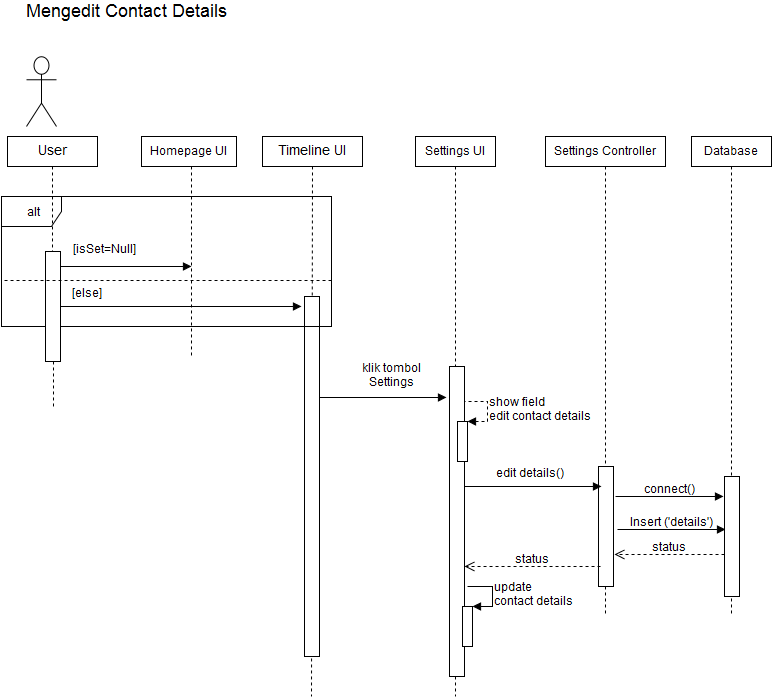

The diagram above was exported from draw.io. Its source (the exported page's mxGraphModel, read from the mxfile embedded in the PNG):
<mxGraphModel dx="880" dy="482" grid="1" gridSize="10" guides="1" tooltips="1" connect="1" arrows="1" fold="1" page="1" pageScale="1" pageWidth="1169" pageHeight="826" background="#ffffff" math="0" shadow="0">
  <root>
    <mxCell id="0" />
    <mxCell id="1" parent="0" />
    <mxCell id="27475be1b2145cbc-23" value="" style="endArrow=none;html=1;exitX=0.5;exitY=1;startArrow=none;startFill=0;endFill=0;dashed=1;" edge="1" parent="1" source="27475be1b2145cbc-11">
      <mxGeometry x="710" y="190" width="50" height="50" as="geometry">
        <mxPoint x="675" y="190" as="sourcePoint" />
        <mxPoint x="654" y="640" as="targetPoint" />
      </mxGeometry>
    </mxCell>
    <mxCell id="27475be1b2145cbc-1" value="" style="shape=umlActor;verticalLabelPosition=bottom;labelBackgroundColor=#ffffff;verticalAlign=top;html=1;" vertex="1" parent="1">
      <mxGeometry x="75" y="80" width="30" height="70" as="geometry" />
    </mxCell>
    <mxCell id="27475be1b2145cbc-2" value="&lt;font style=&quot;font-size: 14px&quot;&gt;Timeline UI&lt;br&gt;&lt;/font&gt;" style="html=1;" vertex="1" parent="1">
      <mxGeometry x="311" y="160" width="100" height="30" as="geometry" />
    </mxCell>
    <mxCell id="27475be1b2145cbc-4" value="" style="endArrow=none;html=1;exitX=0.5;exitY=1;startArrow=none;startFill=0;endFill=0;dashed=1;" edge="1" parent="1" source="27475be1b2145cbc-2">
      <mxGeometry width="50" height="50" relative="1" as="geometry">
        <mxPoint x="110" y="60" as="sourcePoint" />
        <mxPoint x="360" y="720" as="targetPoint" />
      </mxGeometry>
    </mxCell>
    <mxCell id="27475be1b2145cbc-6" value="&lt;font style=&quot;font-size: 14px&quot;&gt;User&lt;/font&gt;" style="html=1;" vertex="1" parent="1">
      <mxGeometry x="56" y="160" width="90" height="30" as="geometry" />
    </mxCell>
    <mxCell id="27475be1b2145cbc-7" value="" style="endArrow=none;html=1;exitX=0.5;exitY=1;startArrow=none;startFill=0;endFill=0;dashed=1;" edge="1" parent="1" source="27475be1b2145cbc-3">
      <mxGeometry x="100" y="190" width="50" height="50" as="geometry">
        <mxPoint x="20" y="70" as="sourcePoint" />
        <mxPoint x="100" y="350" as="targetPoint" />
      </mxGeometry>
    </mxCell>
    <mxCell id="27475be1b2145cbc-8" value="" style="endArrow=none;html=1;exitX=0.5;exitY=1;startArrow=none;startFill=0;endFill=0;dashed=1;" edge="1" parent="1" source="27475be1b2145cbc-3">
      <mxGeometry x="100" y="190" width="50" height="50" as="geometry">
        <mxPoint x="100" y="190" as="sourcePoint" />
        <mxPoint x="102" y="430" as="targetPoint" />
      </mxGeometry>
    </mxCell>
    <mxCell id="27475be1b2145cbc-9" value="Settings UI&lt;br&gt;" style="html=1;" vertex="1" parent="1">
      <mxGeometry x="464" y="160" width="80" height="30" as="geometry" />
    </mxCell>
    <mxCell id="27475be1b2145cbc-10" value="" style="endArrow=none;html=1;exitX=0.5;exitY=1;startArrow=none;startFill=0;endFill=0;dashed=1;" edge="1" parent="1" source="27475be1b2145cbc-19">
      <mxGeometry x="510" y="190" width="50" height="50" as="geometry">
        <mxPoint x="260" y="60" as="sourcePoint" />
        <mxPoint x="510" y="500" as="targetPoint" />
      </mxGeometry>
    </mxCell>
    <mxCell id="27475be1b2145cbc-11" value="Settings Controller&lt;br&gt;" style="html=1;" vertex="1" parent="1">
      <mxGeometry x="594" y="160" width="120" height="30" as="geometry" />
    </mxCell>
    <mxCell id="27475be1b2145cbc-13" value="&lt;font style=&quot;font-size: 12px&quot;&gt;[isSet=Null]&lt;/font&gt;" style="html=1;verticalAlign=bottom;endArrow=block;" edge="1" parent="1">
      <mxGeometry x="-0.3115" y="10" width="80" relative="1" as="geometry">
        <mxPoint x="108" y="290" as="sourcePoint" />
        <mxPoint x="240" y="290" as="targetPoint" />
        <mxPoint as="offset" />
      </mxGeometry>
    </mxCell>
    <mxCell id="27475be1b2145cbc-14" value="" style="html=1;points=[];perimeter=orthogonalPerimeter;" vertex="1" parent="1">
      <mxGeometry x="353" y="320" width="15" height="360" as="geometry" />
    </mxCell>
    <mxCell id="27475be1b2145cbc-20" value="" style="endArrow=none;html=1;exitX=0.5;exitY=1;startArrow=none;startFill=0;endFill=0;dashed=1;" edge="1" parent="1" source="27475be1b2145cbc-9">
      <mxGeometry x="510" y="190" width="50" height="50" as="geometry">
        <mxPoint x="510" y="190" as="sourcePoint" />
        <mxPoint x="504" y="720" as="targetPoint" />
      </mxGeometry>
    </mxCell>
    <mxCell id="27475be1b2145cbc-22" value="" style="html=1;points=[];perimeter=orthogonalPerimeter;" vertex="1" parent="1">
      <mxGeometry x="647" y="490" width="15" height="120" as="geometry" />
    </mxCell>
    <mxCell id="27475be1b2145cbc-29" value="&lt;font style=&quot;font-size: 12px&quot;&gt;update&lt;br&gt;contact details&lt;br&gt;&lt;/font&gt;" style="edgeStyle=orthogonalEdgeStyle;html=1;align=left;spacingLeft=2;endArrow=block;rounded=0;entryX=1;entryY=0;" edge="1" parent="1">
      <mxGeometry relative="1" as="geometry">
        <mxPoint x="516" y="610" as="sourcePoint" />
        <Array as="points">
          <mxPoint x="541" y="610" />
        </Array>
        <mxPoint x="521" y="630" as="targetPoint" />
      </mxGeometry>
    </mxCell>
    <mxCell id="27475be1b2145cbc-30" value="&lt;font style=&quot;font-size: 18px&quot;&gt;Mengedit Contact Details&lt;br&gt;&lt;/font&gt;" style="text;html=1;resizable=0;points=[];autosize=1;align=left;verticalAlign=top;spacingTop=-4;" vertex="1" parent="1">
      <mxGeometry x="75" y="25" width="220" height="20" as="geometry" />
    </mxCell>
    <mxCell id="4d6b511f3568e07c-1" value="alt" style="shape=umlFrame;whiteSpace=wrap;html=1;" vertex="1" parent="1">
      <mxGeometry x="50" y="220" width="330" height="130" as="geometry" />
    </mxCell>
    <mxCell id="4d6b511f3568e07c-2" value="Homepage UI&lt;br&gt;" style="html=1;" vertex="1" parent="1">
      <mxGeometry x="190" y="160" width="95" height="30" as="geometry" />
    </mxCell>
    <mxCell id="4d6b511f3568e07c-3" value="" style="endArrow=none;html=1;exitX=0.5;exitY=1;startArrow=none;startFill=0;endFill=0;dashed=1;" edge="1" parent="1">
      <mxGeometry x="275" y="190" width="50" height="50" as="geometry">
        <mxPoint x="240" y="190" as="sourcePoint" />
        <mxPoint x="240" y="380" as="targetPoint" />
      </mxGeometry>
    </mxCell>
    <mxCell id="27475be1b2145cbc-3" value="" style="html=1;points=[];perimeter=orthogonalPerimeter;" vertex="1" parent="1">
      <mxGeometry x="94" y="275" width="15" height="110" as="geometry" />
    </mxCell>
    <mxCell id="4d6b511f3568e07c-4" value="" style="endArrow=none;html=1;exitX=0.5;exitY=1;startArrow=none;startFill=0;endFill=0;dashed=1;" edge="1" parent="1" source="27475be1b2145cbc-6" target="27475be1b2145cbc-3">
      <mxGeometry x="100" y="190" width="50" height="50" as="geometry">
        <mxPoint x="101" y="190" as="sourcePoint" />
        <mxPoint x="101" y="560" as="targetPoint" />
      </mxGeometry>
    </mxCell>
    <mxCell id="4d6b511f3568e07c-5" value="" style="endArrow=none;html=1;endFill=0;dashed=1;" edge="1" parent="1">
      <mxGeometry width="50" height="50" relative="1" as="geometry">
        <mxPoint x="53" y="304" as="sourcePoint" />
        <mxPoint x="380" y="304" as="targetPoint" />
      </mxGeometry>
    </mxCell>
    <mxCell id="4d6b511f3568e07c-7" value="[else]" style="text;html=1;resizable=0;points=[];autosize=1;align=left;verticalAlign=top;spacingTop=-4;" vertex="1" parent="1">
      <mxGeometry x="121" y="310" width="50" height="20" as="geometry" />
    </mxCell>
    <mxCell id="4d6b511f3568e07c-8" value="" style="html=1;verticalAlign=bottom;endArrow=block;" edge="1" parent="1">
      <mxGeometry x="109" y="330" width="80" as="geometry">
        <mxPoint x="109" y="330" as="sourcePoint" />
        <mxPoint x="350" y="330" as="targetPoint" />
        <mxPoint as="offset" />
      </mxGeometry>
    </mxCell>
    <mxCell id="427c570599c23365-3" value="&lt;font style=&quot;font-size: 12px&quot;&gt;show field&lt;br&gt;edit contact details&lt;br&gt;&lt;/font&gt;" style="edgeStyle=orthogonalEdgeStyle;html=1;align=left;spacingLeft=2;endArrow=block;rounded=0;entryX=1;entryY=0;dashed=1;" edge="1" parent="1" target="427c570599c23365-2">
      <mxGeometry relative="1" as="geometry">
        <mxPoint x="511" y="425" as="sourcePoint" />
        <Array as="points">
          <mxPoint x="536" y="425" />
        </Array>
      </mxGeometry>
    </mxCell>
    <mxCell id="427c570599c23365-4" value="" style="endArrow=block;endFill=1;html=1;edgeStyle=orthogonalEdgeStyle;align=left;verticalAlign=top;" edge="1" parent="1">
      <mxGeometry x="-1" relative="1" as="geometry">
        <mxPoint x="513" y="510" as="sourcePoint" />
        <mxPoint x="650" y="510" as="targetPoint" />
        <Array as="points" />
      </mxGeometry>
    </mxCell>
    <mxCell id="427c570599c23365-5" value="" style="resizable=0;html=1;align=left;verticalAlign=bottom;labelBackgroundColor=#ffffff;fontSize=10;" vertex="1" connectable="0" parent="427c570599c23365-4">
      <mxGeometry x="-1" relative="1" as="geometry" />
    </mxCell>
    <mxCell id="427c570599c23365-6" value="edit details()&lt;br&gt;" style="text;html=1;resizable=0;points=[];autosize=1;align=left;verticalAlign=top;spacingTop=-4;" vertex="1" parent="1">
      <mxGeometry x="545" y="490" width="80" height="20" as="geometry" />
    </mxCell>
    <mxCell id="427c570599c23365-8" value="Database" style="html=1;" vertex="1" parent="1">
      <mxGeometry x="740" y="160" width="80" height="30" as="geometry" />
    </mxCell>
    <mxCell id="427c570599c23365-10" value="" style="endArrow=none;html=1;exitX=0.5;exitY=1;startArrow=none;startFill=0;endFill=0;dashed=1;" edge="1" parent="1" source="427c570599c23365-8">
      <mxGeometry x="856" y="190" width="50" height="50" as="geometry">
        <mxPoint x="821" y="190" as="sourcePoint" />
        <mxPoint x="780" y="640" as="targetPoint" />
      </mxGeometry>
    </mxCell>
    <mxCell id="427c570599c23365-12" value="&lt;font style=&quot;font-size: 12px&quot;&gt;connect()&lt;br&gt;&lt;/font&gt;" style="html=1;verticalAlign=bottom;endArrow=block;" edge="1" parent="1">
      <mxGeometry x="664" y="520" width="80" as="geometry">
        <mxPoint x="664" y="520" as="sourcePoint" />
        <mxPoint x="772" y="520" as="targetPoint" />
        <Array as="points" />
        <mxPoint as="offset" />
      </mxGeometry>
    </mxCell>
    <mxCell id="427c570599c23365-13" value="&lt;font style=&quot;font-size: 12px&quot;&gt;Insert ('details')&lt;/font&gt;&lt;br&gt;" style="html=1;verticalAlign=bottom;endArrow=block;" edge="1" parent="1">
      <mxGeometry y="9" width="80" as="geometry">
        <mxPoint x="666" y="553" as="sourcePoint" />
        <mxPoint x="774" y="553" as="targetPoint" />
        <Array as="points">
          <mxPoint x="703" y="553" />
        </Array>
        <mxPoint as="offset" />
      </mxGeometry>
    </mxCell>
    <mxCell id="427c570599c23365-14" value="&lt;font style=&quot;font-size: 12px&quot;&gt;status&lt;/font&gt;" style="html=1;verticalAlign=bottom;endArrow=open;dashed=1;endSize=8;" edge="1" parent="1">
      <mxGeometry relative="1" as="geometry">
        <mxPoint x="773" y="578" as="sourcePoint" />
        <mxPoint x="663" y="578" as="targetPoint" />
        <Array as="points" />
      </mxGeometry>
    </mxCell>
    <mxCell id="27475be1b2145cbc-19" value="" style="html=1;points=[];perimeter=orthogonalPerimeter;shadow=0;rounded=0;" vertex="1" parent="1">
      <mxGeometry x="498" y="390" width="15" height="310" as="geometry" />
    </mxCell>
    <mxCell id="427c570599c23365-2" value="" style="html=1;points=[];perimeter=orthogonalPerimeter;" vertex="1" parent="1">
      <mxGeometry x="506" y="445" width="10" height="40" as="geometry" />
    </mxCell>
    <mxCell id="427c570599c23365-21" value="klik tombol&lt;br&gt;&lt;div align=&quot;center&quot;&gt;Settings&lt;br&gt;&lt;/div&gt;" style="text;html=1;resizable=0;points=[];autosize=1;align=left;verticalAlign=top;spacingTop=-4;" vertex="1" parent="1">
      <mxGeometry x="411" y="385" width="70" height="30" as="geometry" />
    </mxCell>
    <mxCell id="427c570599c23365-22" value="&lt;font style=&quot;font-size: 12px&quot;&gt;status&lt;/font&gt;" style="html=1;verticalAlign=bottom;endArrow=open;dashed=1;endSize=8;" edge="1" parent="1" target="27475be1b2145cbc-19">
      <mxGeometry x="539" y="590" as="geometry">
        <mxPoint x="649" y="590" as="sourcePoint" />
        <mxPoint x="539" y="590" as="targetPoint" />
        <Array as="points" />
      </mxGeometry>
    </mxCell>
    <mxCell id="427c570599c23365-23" value="" style="html=1;verticalAlign=bottom;endArrow=block;" edge="1" parent="1">
      <mxGeometry width="80" relative="1" as="geometry">
        <mxPoint x="368" y="421" as="sourcePoint" />
        <mxPoint x="495" y="421" as="targetPoint" />
      </mxGeometry>
    </mxCell>
    <mxCell id="27475be1b2145cbc-28" value="" style="html=1;points=[];perimeter=orthogonalPerimeter;" vertex="1" parent="1">
      <mxGeometry x="511" y="630" width="10" height="40" as="geometry" />
    </mxCell>
    <mxCell id="427c570599c23365-9" value="" style="html=1;points=[];perimeter=orthogonalPerimeter;" vertex="1" parent="1">
      <mxGeometry x="773" y="500" width="15" height="120" as="geometry" />
    </mxCell>
  </root>
</mxGraphModel>